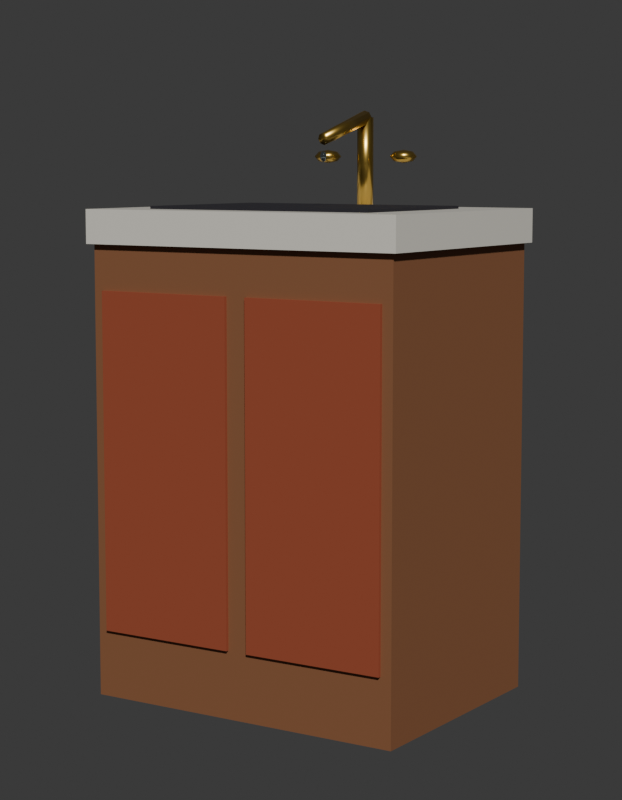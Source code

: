 # Source: SM_PRP_Torneira_Blockout.blend  (saved by Blender 5.2.45; exported with 4.5.12 LTS)
import bpy
from mathutils import Matrix  # noqa: F401  (used for matrix-valued properties, if any)

bpy.ops.wm.read_factory_settings(use_empty=True)
scene = bpy.context.scene
scene.name = 'Scene'

# ---- collections
col_prp_torneira = bpy.data.collections.new('PRP_Torneira'); scene.collection.children.link(col_prp_torneira)
col_rig = bpy.data.collections.new('Rig'); col_prp_torneira.children.link(col_rig)
col_geo = bpy.data.collections.new('Geo'); col_prp_torneira.children.link(col_geo)
col_sockets = bpy.data.collections.new('Sockets'); col_prp_torneira.children.link(col_sockets)
col_props = bpy.data.collections.new('Props'); col_prp_torneira.children.link(col_props)
col_preview = bpy.data.collections.new('_Preview'); scene.collection.children.link(col_preview)

# ---- materials (node trees are filled in below, after node groups)
mat_mat_prp_madeira = bpy.data.materials.new('MAT_PRP_Madeira')
mat_mat_prp_madeira.diffuse_color = (0.2542, 0.1022, 0.04231, 1.0)
mat_mat_prp_madeira.roughness = 0.75
mat_mat_prp_madeiravelha = bpy.data.materials.new('MAT_PRP_MadeiraVelha')
mat_mat_prp_madeiravelha.diffuse_color = (0.3325, 0.06848, 0.02732, 1.0)
mat_mat_prp_madeiravelha.roughness = 0.85
mat_mat_prp_louca = bpy.data.materials.new('MAT_PRP_Louca')
mat_mat_prp_louca.diffuse_color = (0.7913, 0.7605, 0.6724, 1.0)
mat_mat_prp_louca.roughness = 0.3
mat_mat_prp_sombra = bpy.data.materials.new('MAT_PRP_Sombra')
mat_mat_prp_sombra.diffuse_color = (0.01161, 0.01033, 0.016, 1.0)
mat_mat_prp_sombra.roughness = 0.8
mat_mat_prp_latao = bpy.data.materials.new('MAT_PRP_Latao')
mat_mat_prp_latao.diffuse_color = (0.6939, 0.4564, 0.1022, 1.0)
mat_mat_prp_latao.roughness = 0.3
mat_mat_prp_latao.metallic = 1.0
mat_mat_prp_espelho = bpy.data.materials.new('MAT_PRP_Espelho')
mat_mat_prp_espelho.diffuse_color = (0.521, 0.6308, 0.6724, 1.0)
mat_mat_prp_espelho.roughness = 0.05
mat_mat_prp_espelho.metallic = 1.0

# ---- material node trees
mat_mat_prp_madeira.use_nodes = True; mat_mat_prp_madeira.node_tree.nodes.clear()
_N = mat_mat_prp_madeira.node_tree.nodes; _L = mat_mat_prp_madeira.node_tree.links
n0 = _N.new('ShaderNodeBsdfPrincipled'); n0.name = 'Principled BSDF'; n0.location = (-200, 100)
n0.inputs[0].default_value = (0.2542, 0.1022, 0.04231, 1.0)
n0.inputs[2].default_value = 0.75
n0.inputs[10].default_value = 0.005
n1 = _N.new('ShaderNodeOutputMaterial'); n1.name = 'Material Output'; n1.location = (200, 100)
_L.new(n0.outputs[0], n1.inputs[0])
n1.is_active_output = True
mat_mat_prp_madeiravelha.use_nodes = True; mat_mat_prp_madeiravelha.node_tree.nodes.clear()
_N = mat_mat_prp_madeiravelha.node_tree.nodes; _L = mat_mat_prp_madeiravelha.node_tree.links
n0 = _N.new('ShaderNodeBsdfPrincipled'); n0.name = 'Principled BSDF'; n0.location = (-200, 100)
n0.inputs[0].default_value = (0.3325, 0.06848, 0.02732, 1.0)
n0.inputs[2].default_value = 0.85
n0.inputs[10].default_value = 0.005
n1 = _N.new('ShaderNodeOutputMaterial'); n1.name = 'Material Output'; n1.location = (200, 100)
_L.new(n0.outputs[0], n1.inputs[0])
n1.is_active_output = True
mat_mat_prp_louca.use_nodes = True; mat_mat_prp_louca.node_tree.nodes.clear()
_N = mat_mat_prp_louca.node_tree.nodes; _L = mat_mat_prp_louca.node_tree.links
n0 = _N.new('ShaderNodeBsdfPrincipled'); n0.name = 'Principled BSDF'; n0.location = (-200, 100)
n0.inputs[0].default_value = (0.7913, 0.7605, 0.6724, 1.0)
n0.inputs[2].default_value = 0.3
n0.inputs[10].default_value = 0.005
n1 = _N.new('ShaderNodeOutputMaterial'); n1.name = 'Material Output'; n1.location = (200, 100)
_L.new(n0.outputs[0], n1.inputs[0])
n1.is_active_output = True
mat_mat_prp_sombra.use_nodes = True; mat_mat_prp_sombra.node_tree.nodes.clear()
_N = mat_mat_prp_sombra.node_tree.nodes; _L = mat_mat_prp_sombra.node_tree.links
n0 = _N.new('ShaderNodeBsdfPrincipled'); n0.name = 'Principled BSDF'; n0.location = (-200, 100)
n0.inputs[0].default_value = (0.01161, 0.01033, 0.016, 1.0)
n0.inputs[2].default_value = 0.8
n0.inputs[10].default_value = 0.005
n1 = _N.new('ShaderNodeOutputMaterial'); n1.name = 'Material Output'; n1.location = (200, 100)
_L.new(n0.outputs[0], n1.inputs[0])
n1.is_active_output = True
mat_mat_prp_latao.use_nodes = True; mat_mat_prp_latao.node_tree.nodes.clear()
_N = mat_mat_prp_latao.node_tree.nodes; _L = mat_mat_prp_latao.node_tree.links
n0 = _N.new('ShaderNodeBsdfPrincipled'); n0.name = 'Principled BSDF'; n0.location = (-200, 100)
n0.inputs[0].default_value = (0.6939, 0.4564, 0.1022, 1.0)
n0.inputs[1].default_value = 1.0
n0.inputs[2].default_value = 0.3
n0.inputs[10].default_value = 0.005
n1 = _N.new('ShaderNodeOutputMaterial'); n1.name = 'Material Output'; n1.location = (200, 100)
_L.new(n0.outputs[0], n1.inputs[0])
n1.is_active_output = True
mat_mat_prp_espelho.use_nodes = True; mat_mat_prp_espelho.node_tree.nodes.clear()
_N = mat_mat_prp_espelho.node_tree.nodes; _L = mat_mat_prp_espelho.node_tree.links
n0 = _N.new('ShaderNodeBsdfPrincipled'); n0.name = 'Principled BSDF'; n0.location = (-200, 100)
n0.inputs[0].default_value = (0.521, 0.6308, 0.6724, 1.0)
n0.inputs[1].default_value = 1.0
n0.inputs[2].default_value = 0.05
n0.inputs[10].default_value = 0.005
n1 = _N.new('ShaderNodeOutputMaterial'); n1.name = 'Material Output'; n1.location = (200, 100)
_L.new(n0.outputs[0], n1.inputs[0])
n1.is_active_output = True

# ---- world
world_world = bpy.data.worlds.new('World'); scene.world = world_world
world_world.use_nodes = True; world_world.node_tree.nodes.clear()
_N = world_world.node_tree.nodes; _L = world_world.node_tree.links
n0 = _N.new('ShaderNodeBackground'); n0.name = 'Background'; n0.location = (-200, 100)
n0.inputs[0].default_value = (0.05, 0.05, 0.05, 1.0)
n1 = _N.new('ShaderNodeOutputWorld'); n1.name = 'World Output'; n1.location = (200, 100)
_L.new(n0.outputs[0], n1.inputs[0])
n1.is_active_output = True
world_world.color = (0.006512, 0.005605, 0.009134)

# ---- cameras
cam_cam_frente = bpy.data.cameras.new('CAM_frente')
cam_cam_frente.type = 'ORTHO'
cam_cam_frente.ortho_scale = 1.38
cam_cam_perfil = bpy.data.cameras.new('CAM_perfil')
cam_cam_perfil.type = 'ORTHO'
cam_cam_perfil.ortho_scale = 1.38
cam_cam_costas = bpy.data.cameras.new('CAM_costas')
cam_cam_costas.type = 'ORTHO'
cam_cam_costas.ortho_scale = 1.38
cam_cam_tres_quartos = bpy.data.cameras.new('CAM_tres_quartos')
cam_cam_tres_quartos.lens = 85.0

# ---- meshes
me_sm_prp_torneira = bpy.data.meshes.new('SM_PRP_Torneira')
me_sm_prp_torneira.from_pydata([(-0.3, -0.225, 0.0), (-0.3, -0.225, 0.8), (-0.3, 0.225, 0.0), (-0.3, 0.225, 0.8), (0.3, -0.225, 0.0), (0.3, -0.225, 0.8), (0.3, 0.225, 0.0), (0.3, 0.225, 0.8), (-0.28, -0.231, 0.12), (-0.28, -0.231, 0.72), (-0.28, -0.221, 0.12), (-0.28, -0.221, 0.72), (-0.02, -0.231, 0.12), (-0.02, -0.231, 0.72), (-0.02, -0.221, 0.12), (-0.02, -0.221, 0.72), (0.02, -0.231, 0.12), (0.02, -0.231, 0.72), (0.02, -0.221, 0.12), (0.02, -0.221, 0.72), (0.28, -0.231, 0.12), (0.28, -0.231, 0.72), (0.28, -0.221, 0.12), (0.28, -0.221, 0.72), (-0.31, -0.235, 0.8), (-0.31, -0.235, 0.86), (-0.31, 0.235, 0.8), (-0.31, 0.235, 0.86), (0.31, -0.235, 0.8), (0.31, -0.235, 0.86), (0.31, 0.235, 0.8), (0.31, 0.235, 0.86), (-0.22, -0.17, 0.835), (-0.22, -0.17, 0.865), (-0.22, 0.13, 0.835), (-0.22, 0.13, 0.865), (0.22, -0.17, 0.835), (0.22, -0.17, 0.865), (0.22, 0.13, 0.835), (0.22, 0.13, 0.865), (-0.08, 0.1977, 0.9585), (-0.08, 0.18, 0.962), (0.0, 0.195, 0.86), (0.0, 0.195, 1.02), (0.01061, 0.1906, 0.86), (0.01061, 0.1906, 1.02), (0.015, 0.18, 0.86), (0.015, 0.18, 1.02), (0.01061, 0.1694, 0.86), (0.01061, 0.1694, 1.02), (0.0, 0.165, 0.86), (0.0, 0.165, 1.02), (-0.01061, 0.1694, 0.86), (-0.01061, 0.1694, 1.02), (-0.015, 0.18, 0.86), (-0.015, 0.18, 1.02), (-0.01061, 0.1906, 0.86), (-0.01061, 0.1906, 1.02), (0.0, 0.1764, 1.032), (0.0, 0.03698, 0.9906), (0.009192, 0.1775, 1.029), (0.007778, 0.03786, 0.9875), (0.013, 0.18, 1.02), (0.011, 0.04, 0.98), (0.009192, 0.1825, 1.011), (0.007778, 0.04214, 0.9725), (0.0, 0.1836, 1.008), (0.0, 0.04302, 0.9694), (-0.009192, 0.1825, 1.011), (-0.007778, 0.04214, 0.9725), (-0.013, 0.18, 1.02), (-0.011, 0.04, 0.98), (-0.009192, 0.1775, 1.029), (-0.007778, 0.03786, 0.9875), (-0.08, 0.205, 0.95), (-0.08, 0.1977, 0.9415), (-0.08, 0.18, 0.938), (-0.0675, 0.1925, 0.9585), (0.0925, 0.1675, 0.9585), (-0.06232, 0.1977, 0.95), (-0.0675, 0.1925, 0.9415), (0.09768, 0.1623, 0.95), (-0.06232, 0.18, 0.9585), (0.0925, 0.1675, 0.9415), (-0.055, 0.18, 0.95), (-0.06232, 0.18, 0.9415), (0.08, 0.18, 0.938), (-0.0675, 0.1675, 0.9585), (-8.941e-10, 0.03576, 0.9571), (-0.06232, 0.1623, 0.95), (-0.0675, 0.1675, 0.9415), (0.09768, 0.18, 0.9415), (-0.08, 0.1623, 0.9585), (0.105, 0.18, 0.95), (-0.08, 0.155, 0.95), (-0.08, 0.1623, 0.9415), (0.09768, 0.18, 0.9585), (-0.0925, 0.1675, 0.9585), (0.08, 0.18, 0.962), (-0.09768, 0.1623, 0.95), (-0.0925, 0.1675, 0.9415), (-8.941e-10, 0.034, 0.95), (-0.09768, 0.18, 0.9585), (0.0925, 0.1925, 0.9585), (-0.105, 0.18, 0.95), (-0.09768, 0.18, 0.9415), (0.09768, 0.1977, 0.95), (-0.0925, 0.1925, 0.9585), (0.0925, 0.1925, 0.9415), (-0.09768, 0.1977, 0.95), (-0.0925, 0.1925, 0.9415), (-8.941e-10, 0.03576, 0.9429), (0.0, 0.04, 0.94), (0.08, 0.1977, 0.9415), (0.08, 0.205, 0.95), (0.08, 0.1977, 0.9585), (0.003674, 0.03788, 0.9429), (0.08, 0.1623, 0.9585), (0.08, 0.155, 0.95), (0.08, 0.1623, 0.9415), (0.005196, 0.037, 0.95), (0.003674, 0.03788, 0.9571), (0.0675, 0.1675, 0.9585), (0.06232, 0.1623, 0.95), (0.0675, 0.1675, 0.9415), (0.0, 0.04, 0.96), (0.06232, 0.18, 0.9585), (0.055, 0.18, 0.95), (0.06232, 0.18, 0.9415), (0.003674, 0.04212, 0.9571), (0.005196, 0.043, 0.95), (0.0675, 0.1925, 0.9585), (0.06232, 0.1977, 0.95), (0.0675, 0.1925, 0.9415), (0.003674, 0.04212, 0.9429), (0.0, 0.04424, 0.9429), (0.0, 0.046, 0.95), (0.0, 0.04424, 0.9571), (-0.003674, 0.03788, 0.9571), (-0.005196, 0.037, 0.95), (-0.003674, 0.03788, 0.9429), (-0.003674, 0.04212, 0.9571), (-0.005196, 0.043, 0.95), (-0.003674, 0.04212, 0.9429)], [], [(0, 1, 3, 2), (2, 3, 7, 6), (6, 7, 5, 4), (4, 5, 1, 0), (2, 6, 4, 0), (7, 3, 1, 5), (8, 9, 11, 10), (10, 11, 15, 14), (14, 15, 13, 12), (12, 13, 9, 8), (10, 14, 12, 8), (15, 11, 9, 13), (16, 17, 19, 18), (18, 19, 23, 22), (22, 23, 21, 20), (20, 21, 17, 16), (18, 22, 20, 16), (23, 19, 17, 21), (24, 25, 27, 26), (26, 27, 31, 30), (30, 31, 29, 28), (28, 29, 25, 24), (26, 30, 28, 24), (31, 27, 25, 29), (32, 33, 35, 34), (34, 35, 39, 38), (38, 39, 37, 36), (36, 37, 33, 32), (34, 38, 36, 32), (39, 35, 33, 37), (82, 41, 87), (80, 79, 84, 85), (42, 43, 45, 44), (66, 67, 69, 68), (60, 61, 63, 62), (44, 45, 47, 46), (64, 65, 67, 66), (87, 41, 92), (46, 47, 49, 48), (76, 85, 90), (77, 41, 82), (48, 49, 51, 50), (40, 41, 77), (58, 59, 61, 60), (50, 51, 53, 52), (62, 63, 65, 64), (90, 89, 94, 95), (52, 53, 55, 54), (45, 43, 57, 55, 53, 51, 49, 47), (79, 77, 82, 84), (54, 55, 57, 56), (74, 40, 77, 79), (84, 82, 87, 89), (56, 57, 43, 42), (42, 44, 46, 48, 50, 52, 54, 56), (75, 74, 79, 80), (85, 84, 89, 90), (68, 69, 71, 70), (76, 75, 80), (62, 64, 66, 68, 70, 72, 58, 60), (70, 71, 73, 72), (76, 80, 85), (76, 90, 95), (72, 73, 59, 58), (69, 67, 65, 63, 61, 59, 73, 71), (89, 87, 92, 94), (92, 41, 97), (95, 94, 99, 100), (76, 95, 100), (94, 92, 97, 99), (99, 97, 102, 104), (97, 41, 102), (100, 99, 104, 105), (76, 100, 105), (76, 105, 110), (104, 102, 107, 109), (102, 41, 107), (105, 104, 109, 110), (76, 110, 75), (109, 107, 40, 74), (107, 41, 40), (110, 109, 74, 75), (113, 114, 106, 108), (114, 115, 103, 106), (86, 113, 108), (115, 98, 103), (86, 108, 91), (106, 103, 96, 93), (108, 106, 93, 91), (103, 98, 96), (86, 91, 83), (91, 93, 81, 83), (96, 98, 78), (93, 96, 78, 81), (86, 83, 119), (83, 81, 118, 119), (78, 98, 117), (81, 78, 117, 118), (117, 98, 122), (86, 119, 124), (118, 117, 122, 123), (119, 118, 123, 124), (123, 122, 126, 127), (86, 124, 128), (122, 98, 126), (124, 123, 127, 128), (128, 127, 132, 133), (127, 126, 131, 132), (86, 128, 133), (126, 98, 131), (131, 98, 115), (133, 132, 114, 113), (132, 131, 115, 114), (86, 133, 113), (112, 135, 134), (137, 125, 129), (135, 136, 130, 134), (136, 137, 129, 130), (134, 130, 120, 116), (129, 125, 121), (112, 134, 116), (130, 129, 121, 120), (121, 125, 88), (120, 121, 88, 101), (112, 116, 111), (116, 120, 101, 111), (101, 88, 138, 139), (111, 101, 139, 140), (88, 125, 138), (112, 111, 140), (139, 138, 141, 142), (112, 140, 143), (140, 139, 142, 143), (138, 125, 141), (141, 125, 137), (143, 142, 136, 135), (142, 141, 137, 136), (112, 143, 135)])
me_sm_prp_torneira.polygons.foreach_set('use_smooth', [0, 0, 0, 0, 0, 0, 0, 0, 0, 0, 0, 0, 0, 0, 0, 0, 0, 0, 0, 0, 0, 0, 0, 0, 0, 0, 0, 0, 0, 0, 1, 1, 1, 1, 1, 1, 1, 1, 1, 1, 1, 1, 1, 1, 1, 1, 1, 1, 1, 1, 1, 1, 1, 1, 1, 1, 1, 1, 1, 1, 1, 1, 1, 1, 1, 1, 1, 1, 1, 1, 1, 1, 1, 1, 1, 1, 1, 1, 1, 1, 1, 1, 1, 1, 1, 1, 1, 1, 1, 1, 1, 1, 1, 1, 1, 1, 1, 1, 1, 1, 1, 1, 1, 1, 1, 1, 1, 1, 1, 1, 1, 1, 1, 1, 1, 1, 1, 1, 1, 1, 1, 1, 1, 1, 1, 1, 1, 1, 1, 1, 1, 1, 1, 1, 1, 1, 1, 1])
me_sm_prp_torneira.polygons.foreach_set('material_index', [0, 0, 0, 0, 0, 0, 1, 1, 1, 1, 1, 1, 1, 1, 1, 1, 1, 1, 2, 2, 2, 2, 2, 2, 3, 3, 3, 3, 3, 3, 4, 4, 4, 4, 4, 4, 4, 4, 4, 4, 4, 4, 4, 4, 4, 4, 4, 4, 4, 4, 4, 4, 4, 4, 4, 4, 4, 4, 4, 4, 4, 4, 4, 4, 4, 4, 4, 4, 4, 4, 4, 4, 4, 4, 4, 4, 4, 4, 4, 4, 4, 4, 4, 4, 4, 4, 4, 4, 4, 4, 4, 4, 4, 4, 4, 4, 4, 4, 4, 4, 4, 4, 4, 4, 4, 4, 4, 4, 4, 4, 4, 4, 4, 4, 5, 5, 5, 5, 5, 5, 5, 5, 5, 5, 5, 5, 5, 5, 5, 5, 5, 5, 5, 5, 5, 5, 5, 5])
me_sm_prp_torneira.materials.append(mat_mat_prp_madeira)
me_sm_prp_torneira.materials.append(mat_mat_prp_madeiravelha)
me_sm_prp_torneira.materials.append(mat_mat_prp_louca)
me_sm_prp_torneira.materials.append(mat_mat_prp_sombra)
me_sm_prp_torneira.materials.append(mat_mat_prp_latao)
me_sm_prp_torneira.materials.append(mat_mat_prp_espelho)
me_sm_prp_torneira.update()

# ---- objects
ob_sm_prp_torneira = bpy.data.objects.new('SM_PRP_Torneira', me_sm_prp_torneira)
ob_cam_frente = bpy.data.objects.new('CAM_frente', cam_cam_frente)
ob_cam_perfil = bpy.data.objects.new('CAM_perfil', cam_cam_perfil)
ob_cam_costas = bpy.data.objects.new('CAM_costas', cam_cam_costas)
ob_cam_tres_quartos = bpy.data.objects.new('CAM_tres_quartos', cam_cam_tres_quartos)

# ---- transforms, parenting, visibility, modifiers, constraints
ob_sm_prp_torneira.location = (0.0, 0.0, 0.0)
ob_cam_frente.location = (0.0, -6.0, 0.525)
ob_cam_frente.rotation_euler = (1.571, -0.0, 0.0)
ob_cam_perfil.location = (-6.0, 0.0, 0.525)
ob_cam_perfil.rotation_euler = (1.571, -0.0, -1.571)
ob_cam_costas.location = (0.0, 6.0, 0.525)
ob_cam_costas.rotation_euler = (-1.571, 3.142, -0.0)
ob_cam_tres_quartos.location = (1.8, -2.76, 0.945)
ob_cam_tres_quartos.rotation_euler = (1.444, -8.3e-08, 0.5779)

# ---- collection membership
col_geo.objects.link(ob_sm_prp_torneira)
col_preview.objects.link(ob_cam_frente)
col_preview.objects.link(ob_cam_perfil)
col_preview.objects.link(ob_cam_costas)
col_preview.objects.link(ob_cam_tres_quartos)

# ---- scene / render settings (as saved in the file)
scene.camera = ob_cam_tres_quartos
scene.frame_start = 1; scene.frame_end = 250; scene.frame_set(1)
scene.render.engine = 'BLENDER_WORKBENCH'
scene.render.resolution_x = 700
scene.render.resolution_y = 900
scene.render.bake_bias = 0.0
scene.render.bake_samples = 0
scene.render.compositor_device = 'GPU'
scene.eevee.use_volume_custom_range = False
scene.eevee.fast_gi_thickness_near = 0.1
scene.eevee.fast_gi_thickness_far = 0.0
scene.eevee.ray_tracing_options.screen_trace_thickness = 0.1
bpy.context.view_layer.update()

# ---- added for rendering (the .blend has no usable light): sun
light_auto_sun = bpy.data.lights.new('AutoSun', 'SUN')
light_auto_sun.energy = 3.0
light_auto_sun.angle = 0.0523599
ob_auto_sun = bpy.data.objects.new('AutoSun', light_auto_sun)
scene.collection.objects.link(ob_auto_sun)
ob_auto_sun.rotation_euler = (0.872665, 0.174533, 0.523599)
bpy.context.view_layer.update()
